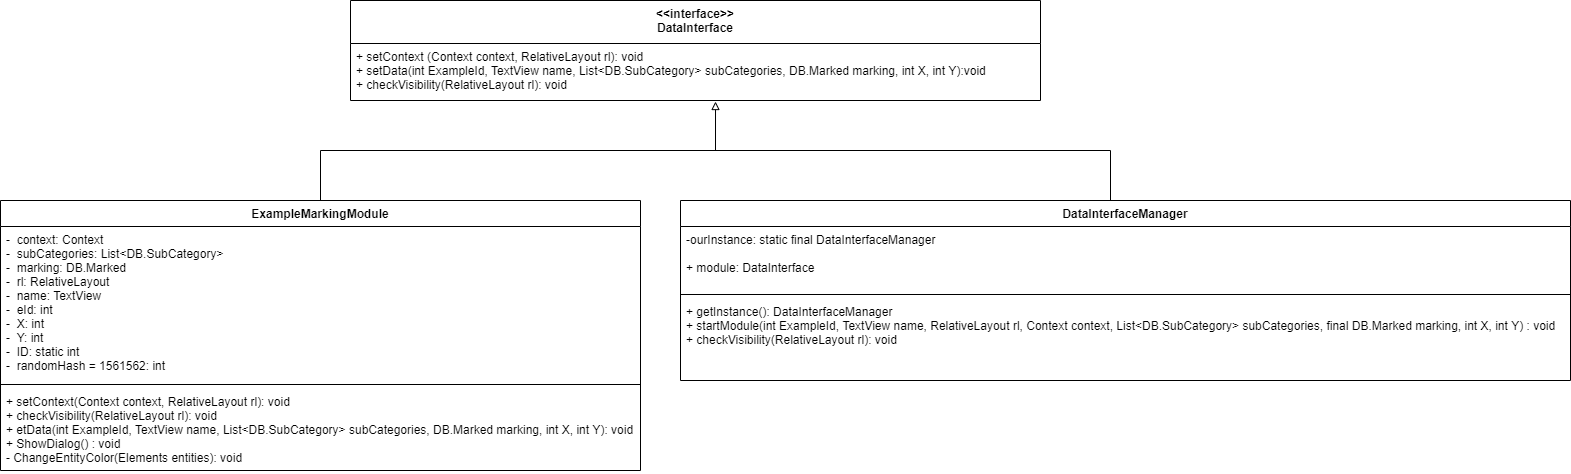

The diagram above was exported from draw.io. Its source (the exported page's mxGraphModel, read from the mxfile embedded in the PNG):
<mxGraphModel dx="1422" dy="747" grid="1" gridSize="10" guides="1" tooltips="1" connect="1" arrows="1" fold="1" page="1" pageScale="1" pageWidth="827" pageHeight="1169" math="0" shadow="0">
  <root>
    <mxCell id="WIyWlLk6GJQsqaUBKTNV-0" />
    <mxCell id="WIyWlLk6GJQsqaUBKTNV-1" parent="WIyWlLk6GJQsqaUBKTNV-0" />
    <mxCell id="T4gmB8GswQj1NLbSc8HU-12" style="edgeStyle=orthogonalEdgeStyle;rounded=0;orthogonalLoop=1;jettySize=auto;html=1;exitX=0.5;exitY=0;exitDx=0;exitDy=0;entryX=0.567;entryY=1.038;entryDx=0;entryDy=0;entryPerimeter=0;strokeColor=none;endArrow=block;endFill=0;" edge="1" parent="WIyWlLk6GJQsqaUBKTNV-1" source="T4gmB8GswQj1NLbSc8HU-7" target="T4gmB8GswQj1NLbSc8HU-6">
      <mxGeometry relative="1" as="geometry" />
    </mxCell>
    <mxCell id="T4gmB8GswQj1NLbSc8HU-25" style="edgeStyle=orthogonalEdgeStyle;rounded=0;orthogonalLoop=1;jettySize=auto;html=1;exitX=0.5;exitY=0;exitDx=0;exitDy=0;entryX=0.529;entryY=1.018;entryDx=0;entryDy=0;entryPerimeter=0;endArrow=block;endFill=0;strokeWidth=1;fontSize=11;" edge="1" parent="WIyWlLk6GJQsqaUBKTNV-1" source="T4gmB8GswQj1NLbSc8HU-7" target="T4gmB8GswQj1NLbSc8HU-6">
      <mxGeometry relative="1" as="geometry" />
    </mxCell>
    <mxCell id="T4gmB8GswQj1NLbSc8HU-7" value="ExampleMarkingModule" style="swimlane;fontStyle=1;align=center;verticalAlign=top;childLayout=stackLayout;horizontal=1;startSize=26;horizontalStack=0;resizeParent=1;resizeParentMax=0;resizeLast=0;collapsible=1;marginBottom=0;" vertex="1" parent="WIyWlLk6GJQsqaUBKTNV-1">
      <mxGeometry x="10" y="210" width="640" height="270" as="geometry" />
    </mxCell>
    <mxCell id="T4gmB8GswQj1NLbSc8HU-8" value="-  context: Context&#10;-  subCategories: List&lt;DB.SubCategory&gt;&#10;-  marking: DB.Marked&#10;-  rl: RelativeLayout&#10;-  name: TextView&#10;-  eId: int &#10;-  X: int&#10;-  Y: int&#10;-  ID: static int&#10;-  randomHash = 1561562: int" style="text;strokeColor=none;fillColor=none;align=left;verticalAlign=top;spacingLeft=4;spacingRight=4;overflow=hidden;rotatable=0;points=[[0,0.5],[1,0.5]];portConstraint=eastwest;" vertex="1" parent="T4gmB8GswQj1NLbSc8HU-7">
      <mxGeometry y="26" width="640" height="154" as="geometry" />
    </mxCell>
    <mxCell id="T4gmB8GswQj1NLbSc8HU-9" value="" style="line;strokeWidth=1;fillColor=none;align=left;verticalAlign=middle;spacingTop=-1;spacingLeft=3;spacingRight=3;rotatable=0;labelPosition=right;points=[];portConstraint=eastwest;" vertex="1" parent="T4gmB8GswQj1NLbSc8HU-7">
      <mxGeometry y="180" width="640" height="8" as="geometry" />
    </mxCell>
    <mxCell id="T4gmB8GswQj1NLbSc8HU-10" value="+ setContext(Context context, RelativeLayout rl): void&#10;+ checkVisibility(RelativeLayout rl): void&#10;+ etData(int ExampleId, TextView name, List&lt;DB.SubCategory&gt; subCategories, DB.Marked marking, int X, int Y): void&#10;+ ShowDialog() : void&#10;- ChangeEntityColor(Elements entities): void&#10;" style="text;strokeColor=none;fillColor=none;align=left;verticalAlign=top;spacingLeft=4;spacingRight=4;overflow=hidden;rotatable=0;points=[[0,0.5],[1,0.5]];portConstraint=eastwest;" vertex="1" parent="T4gmB8GswQj1NLbSc8HU-7">
      <mxGeometry y="188" width="640" height="82" as="geometry" />
    </mxCell>
    <mxCell id="T4gmB8GswQj1NLbSc8HU-21" value="DataInterfaceManager" style="swimlane;fontStyle=1;align=center;verticalAlign=top;childLayout=stackLayout;horizontal=1;startSize=26;horizontalStack=0;resizeParent=1;resizeParentMax=0;resizeLast=0;collapsible=1;marginBottom=0;" vertex="1" parent="WIyWlLk6GJQsqaUBKTNV-1">
      <mxGeometry x="690" y="210" width="890" height="180" as="geometry" />
    </mxCell>
    <mxCell id="T4gmB8GswQj1NLbSc8HU-22" value="-ourInstance: static final DataInterfaceManager&#10;&#10;+ module: DataInterface" style="text;strokeColor=none;fillColor=none;align=left;verticalAlign=top;spacingLeft=4;spacingRight=4;overflow=hidden;rotatable=0;points=[[0,0.5],[1,0.5]];portConstraint=eastwest;" vertex="1" parent="T4gmB8GswQj1NLbSc8HU-21">
      <mxGeometry y="26" width="890" height="64" as="geometry" />
    </mxCell>
    <mxCell id="T4gmB8GswQj1NLbSc8HU-23" value="" style="line;strokeWidth=1;fillColor=none;align=left;verticalAlign=middle;spacingTop=-1;spacingLeft=3;spacingRight=3;rotatable=0;labelPosition=right;points=[];portConstraint=eastwest;" vertex="1" parent="T4gmB8GswQj1NLbSc8HU-21">
      <mxGeometry y="90" width="890" height="8" as="geometry" />
    </mxCell>
    <mxCell id="T4gmB8GswQj1NLbSc8HU-24" value="+ getInstance(): DataInterfaceManager&#10;+ startModule(int ExampleId, TextView name, RelativeLayout rl, Context context, List&lt;DB.SubCategory&gt; subCategories, final DB.Marked marking, int X, int Y) : void&#10;+ checkVisibility(RelativeLayout rl): void" style="text;strokeColor=none;fillColor=none;align=left;verticalAlign=top;spacingLeft=4;spacingRight=4;overflow=hidden;rotatable=0;points=[[0,0.5],[1,0.5]];portConstraint=eastwest;" vertex="1" parent="T4gmB8GswQj1NLbSc8HU-21">
      <mxGeometry y="98" width="890" height="82" as="geometry" />
    </mxCell>
    <mxCell id="T4gmB8GswQj1NLbSc8HU-3" value="&lt;&lt;interface&gt;&gt;&#10;DataInterface" style="swimlane;fontStyle=1;align=center;verticalAlign=top;childLayout=stackLayout;horizontal=1;startSize=43;horizontalStack=0;resizeParent=1;resizeParentMax=0;resizeLast=0;collapsible=1;marginBottom=0;" vertex="1" parent="WIyWlLk6GJQsqaUBKTNV-1">
      <mxGeometry x="360" y="10" width="690" height="100" as="geometry" />
    </mxCell>
    <mxCell id="T4gmB8GswQj1NLbSc8HU-6" value="+ setContext (Context context, RelativeLayout rl): void&#10;+ setData(int ExampleId, TextView name, List&lt;DB.SubCategory&gt; subCategories, DB.Marked marking, int X, int Y):void&#10;+ checkVisibility(RelativeLayout rl): void" style="text;strokeColor=none;fillColor=none;align=left;verticalAlign=top;spacingLeft=4;spacingRight=4;overflow=hidden;rotatable=0;points=[[0,0.5],[1,0.5]];portConstraint=eastwest;" vertex="1" parent="T4gmB8GswQj1NLbSc8HU-3">
      <mxGeometry y="43" width="690" height="57" as="geometry" />
    </mxCell>
    <mxCell id="T4gmB8GswQj1NLbSc8HU-28" value="" style="endArrow=none;html=1;strokeWidth=1;fontSize=11;" edge="1" parent="WIyWlLk6GJQsqaUBKTNV-1">
      <mxGeometry width="50" height="50" relative="1" as="geometry">
        <mxPoint x="720" y="160" as="sourcePoint" />
        <mxPoint x="1120" y="160" as="targetPoint" />
      </mxGeometry>
    </mxCell>
    <mxCell id="T4gmB8GswQj1NLbSc8HU-29" value="" style="endArrow=none;html=1;strokeWidth=1;fontSize=11;" edge="1" parent="WIyWlLk6GJQsqaUBKTNV-1">
      <mxGeometry width="50" height="50" relative="1" as="geometry">
        <mxPoint x="1120" y="210" as="sourcePoint" />
        <mxPoint x="1120" y="160" as="targetPoint" />
      </mxGeometry>
    </mxCell>
  </root>
</mxGraphModel>